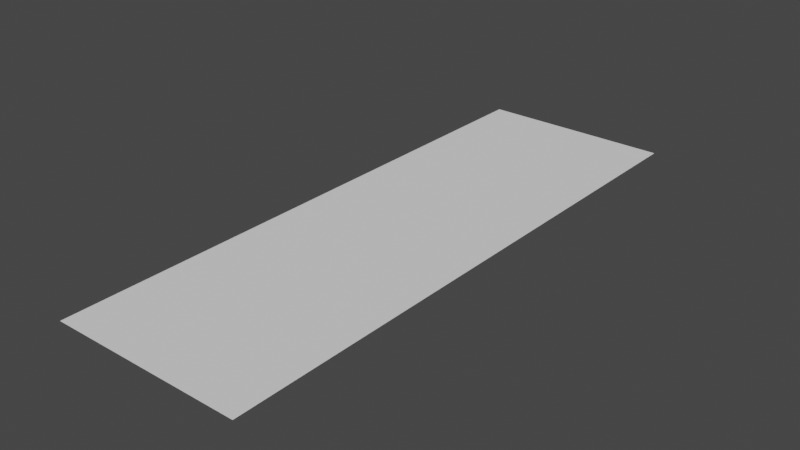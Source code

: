 # Source: Ceiling_Connector_1.blend  (saved by Blender 2.82.7; exported with 4.5.12 LTS)
import bpy
from mathutils import Matrix  # noqa: F401  (used for matrix-valued properties, if any)

bpy.ops.wm.read_factory_settings(use_empty=True)
scene = bpy.context.scene
scene.name = 'Scene'

# ---- collections
col_collection = bpy.data.collections.new('Collection'); scene.collection.children.link(col_collection)

# ---- world
world_world = bpy.data.worlds.new('World'); scene.world = world_world
world_world.use_nodes = True; world_world.node_tree.nodes.clear()
_N = world_world.node_tree.nodes; _L = world_world.node_tree.links
n0 = _N.new('ShaderNodeOutputWorld'); n0.name = 'World Output'; n0.location = (300, 300)
n1 = _N.new('ShaderNodeBackground'); n1.name = 'Background'; n1.location = (10, 300)
n1.inputs[0].default_value = (0.05088, 0.05088, 0.05088, 1.0)
_L.new(n1.outputs[0], n0.inputs[0])
n0.is_active_output = True
world_world.color = (0.05088, 0.05088, 0.05088)
world_world.use_sun_shadow = False
world_world.sun_shadow_jitter_overblur = 0.0

# ---- meshes
me_plane_001 = bpy.data.meshes.new('Plane.001')
me_plane_001.from_pydata([(-1.0, 3.0, 3.5), (1.0, 3.0, 3.5), (-1.0, -3.0, 3.5), (1.0, -3.0, 3.5)], [], [(0, 1, 3, 2)])
_uv = me_plane_001.uv_layers.new(name='UVMap')
_uv.uv.foreach_set('vector', [0.0, 0.0, 1.0, 0.0, 1.0, 1.0, 0.0, 1.0])
me_plane_001.use_remesh_fix_poles = True
me_plane_001.use_remesh_preserve_attributes = False
me_plane_001.use_mirror_vertex_groups = False
me_plane_001.update()

# ---- objects
ob_plane = bpy.data.objects.new('Plane', me_plane_001)

# ---- transforms, parenting, visibility, modifiers, constraints
ob_plane.location = (0.0, 0.0, 0.0)
ob_plane.lineart.crease_threshold = 0.0

# ---- collection membership
col_collection.objects.link(ob_plane)

# ---- scene / render settings (as saved in the file)
scene.frame_start = 1; scene.frame_end = 250; scene.frame_set(1)
scene.render.engine = 'BLENDER_EEVEE_NEXT'
scene.cycles.use_denoising = False
scene.cycles.samples = 128
scene.cycles.sampling_pattern = 'TABULATED_SOBOL'
scene.cycles.use_adaptive_sampling = False
scene.cycles.use_light_tree = False
scene.view_settings.view_transform = 'Filmic'
bpy.context.view_layer.update()

# ---- added for rendering (the .blend has no active camera and no usable light): camera, sun
cam_auto = bpy.data.cameras.new('AutoCamera')
cam_auto.lens = 50.0
cam_auto.sensor_width = 36.0
cam_auto.clip_end = 1000.0
ob_auto_camera = bpy.data.objects.new('AutoCamera', cam_auto)
scene.collection.objects.link(ob_auto_camera)
ob_auto_camera.location = (5.85163, -7.02196, 8.18131)
ob_auto_camera.rotation_euler = (1.09748, -7.21219e-08, 0.694738)
scene.camera = ob_auto_camera
light_auto_sun = bpy.data.lights.new('AutoSun', 'SUN')
light_auto_sun.energy = 3.0
light_auto_sun.angle = 0.0523599
ob_auto_sun = bpy.data.objects.new('AutoSun', light_auto_sun)
scene.collection.objects.link(ob_auto_sun)
ob_auto_sun.rotation_euler = (0.872665, 0.174533, 0.523599)
bpy.context.view_layer.update()

